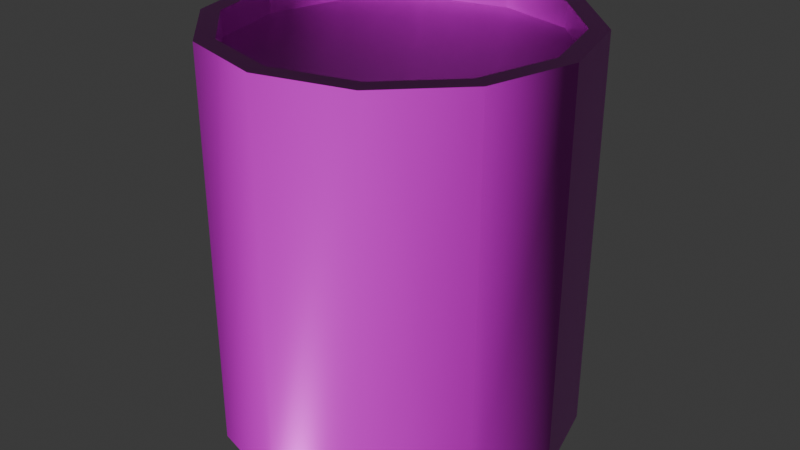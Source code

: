 # Source: Aluminum_Can.blend  (saved by Blender 5.0.119; exported with 4.5.12 LTS)
import bpy
from mathutils import Matrix  # noqa: F401  (used for matrix-valued properties, if any)

bpy.ops.wm.read_factory_settings(use_empty=True)
scene = bpy.context.scene
scene.name = 'Scene'

# ---- collections
col_collection = bpy.data.collections.new('Collection'); scene.collection.children.link(col_collection)

# ---- images (referenced by path relative to the original .blend; pixels are not part of the script)
import os
ASSET_DIR = os.environ.get("B2B_ASSET_DIR", "")  # directory of the original .blend (textures are referenced by path, not embedded)
HERE = os.path.dirname(os.path.abspath(__file__))  # packed textures are extracted next to this script under _unpacked/

def load_image(name, relpath, width, height, colorspace="sRGB"):
    """Load a texture the original file referenced (path relative to the .blend, or extracted next to this script)."""
    p = next((c for c in (os.path.join(HERE, relpath), os.path.join(ASSET_DIR, relpath)) if relpath and os.path.exists(c)), "")
    if p:
        img = bpy.data.images.load(p, check_existing=True)
        img.name = name
    else:  # same state as the original file: an image datablock whose file is absent (Cycles renders it pink)
        img = bpy.data.images.new(name, width, height)
        img.source = "FILE"
        img.filepath = "//" + (relpath or name)
    img.colorspace_settings.name = colorspace
    return img
img_can_defaultmaterial_height_png = load_image('Can_DefaultMaterial_Height.png', 'textures/Aluminum Can/Can_DefaultMaterial_Height.png', 1024, 1024, 'Non-Color')
img_can_defaultmaterial_basecolor_png = load_image('Can_DefaultMaterial_BaseColor.png', 'textures/Aluminum Can/Can_DefaultMaterial_BaseColor.png', 1024, 1024, 'sRGB')
img_can_defaultmaterial_metallic_png = load_image('Can_DefaultMaterial_Metallic.png', 'textures/Aluminum Can/Can_DefaultMaterial_Metallic.png', 1024, 1024, 'Non-Color')
img_can_defaultmaterial_roughness_png = load_image('Can_DefaultMaterial_Roughness.png', 'textures/Aluminum Can/Can_DefaultMaterial_Roughness.png', 1024, 1024, 'Non-Color')
img_can_defaultmaterial_normal_png = load_image('Can_DefaultMaterial_Normal.png', 'textures/Aluminum Can/Can_DefaultMaterial_Normal.png', 1024, 1024, 'Non-Color')
img_can_defaultmaterial_emissive_png = load_image('Can_DefaultMaterial_Emissive.png', 'textures/Aluminum Can/Can_DefaultMaterial_Emissive.png', 1024, 1024, 'sRGB')

# ---- materials (node trees are filled in below, after node groups)
mat_aluminum_can = bpy.data.materials.new('Aluminum Can')

# ---- material node trees
mat_aluminum_can.use_nodes = True; mat_aluminum_can.node_tree.nodes.clear()
_N = mat_aluminum_can.node_tree.nodes; _L = mat_aluminum_can.node_tree.links
n0 = _N.new('ShaderNodeBsdfPrincipled'); n0.name = 'Principled BSDF'; n0.location = (-200, 100)
n1 = _N.new('ShaderNodeOutputMaterial'); n1.name = 'Material Output'; n1.location = (200, 100)
n2 = _N.new('ShaderNodeTexImage'); n2.name = 'Image Texture'; n2.location = (84, -1156)
n2.label = 'Displacement'
n2.image = img_can_defaultmaterial_height_png
n3 = _N.new('ShaderNodeDisplacement'); n3.name = 'Displacement'; n3.location = (-100, -600)
n4 = _N.new('ShaderNodeTexImage'); n4.name = 'Image Texture.001'; n4.location = (84, -36)
n4.label = 'Base Color'
n4.image = img_can_defaultmaterial_basecolor_png
n5 = _N.new('ShaderNodeTexImage'); n5.name = 'Image Texture.002'; n5.location = (84, -316)
n5.label = 'Metallic'
n5.image = img_can_defaultmaterial_metallic_png
n6 = _N.new('ShaderNodeTexImage'); n6.name = 'Image Texture.003'; n6.location = (84, -596)
n6.label = 'Roughness'
n6.image = img_can_defaultmaterial_roughness_png
n7 = _N.new('ShaderNodeTexImage'); n7.name = 'Image Texture.004'; n7.location = (84, -1436)
n7.label = 'Normal'
n7.image = img_can_defaultmaterial_normal_png
n8 = _N.new('ShaderNodeNormalMap'); n8.name = 'Normal Map'; n8.location = (-450, -1100)
n9 = _N.new('ShaderNodeTexImage'); n9.name = 'Image Texture.005'; n9.location = (84, -876)
n9.label = 'Emission Color'
n9.image = img_can_defaultmaterial_emissive_png
n10 = _N.new('ShaderNodeMapping'); n10.name = 'Mapping'; n10.location = (229, -36)
n11 = _N.new('NodeReroute'); n11.name = 'Reroute'; n11.location = (34, -799)
n11.width = 14
n11.socket_idname = 'NodeSocketVector'
n12 = _N.new('ShaderNodeTexCoord'); n12.name = 'Texture Coordinate'; n12.location = (29, -36)
n13 = _N.new('NodeFrame'); n13.name = 'Frame'; n13.location = (-1479, 136)
n13.label = 'Mapping'
n13.width = 398
n14 = _N.new('NodeFrame'); n14.name = 'Frame.001'; n14.location = (-834, 336)
n14.label = 'Textures'
n14.width = 353
n2.parent = n14
n4.parent = n14
n5.parent = n14
n6.parent = n14
n7.parent = n14
n9.parent = n14
n10.parent = n13
n11.parent = n14
n12.parent = n13
_L.new(n0.outputs[0], n1.inputs[0])
_L.new(n2.outputs[0], n3.inputs[0])
_L.new(n3.outputs[0], n1.inputs[2])
_L.new(n4.outputs[0], n0.inputs[0])
_L.new(n5.outputs[0], n0.inputs[1])
_L.new(n6.outputs[0], n0.inputs[2])
_L.new(n7.outputs[0], n8.inputs[1])
_L.new(n8.outputs[0], n0.inputs[5])
_L.new(n9.outputs[0], n0.inputs[27])
_L.new(n11.outputs[0], n4.inputs[0])
_L.new(n11.outputs[0], n5.inputs[0])
_L.new(n11.outputs[0], n6.inputs[0])
_L.new(n11.outputs[0], n9.inputs[0])
_L.new(n11.outputs[0], n2.inputs[0])
_L.new(n11.outputs[0], n7.inputs[0])
_L.new(n10.outputs[0], n11.inputs[0])
_L.new(n12.outputs[2], n10.inputs[0])
n1.is_active_output = True

# ---- world
world_world = bpy.data.worlds.new('World'); scene.world = world_world
world_world.use_nodes = True; world_world.node_tree.nodes.clear()
_N = world_world.node_tree.nodes; _L = world_world.node_tree.links
n0 = _N.new('ShaderNodeOutputWorld'); n0.name = 'World Output'; n0.location = (200, 100)
n1 = _N.new('ShaderNodeBackground'); n1.name = 'Background'; n1.location = (-200, 100)
n1.inputs[0].default_value = (0.05088, 0.05088, 0.05088, 1.0)
_L.new(n1.outputs[0], n0.inputs[0])
n0.is_active_output = True
world_world.color = (0.05088, 0.05088, 0.05088)
world_world.sun_shadow_jitter_overblur = 0.0

# ---- meshes
me_can = bpy.data.meshes.new('Can')
me_can.from_pydata([(0.0, 0.8965, 0.0), (-0.4482, 0.7764, 0.0), (-0.7764, 0.4482, 0.0), (-0.8965, 0.0, 0.0), (-0.7764, -0.4482, 0.0), (-0.4482, -0.7764, 0.0), (0.0, -0.8965, 0.0), (0.4482, -0.7764, 0.0), (0.7764, -0.4482, 0.0), (0.8965, 0.0, 0.0), (0.7764, 0.4482, 0.0), (0.4482, 0.7764, 0.0), (0.7764, 0.4482, 2.222), (0.8965, 0.0, 2.222), (0.7764, -0.4482, 2.222), (0.4482, -0.7764, 2.222), (0.0, -0.8965, 2.222), (-0.4482, -0.7764, 2.222), (-0.7764, -0.4482, 2.222), (-0.8965, 0.0, 2.222), (-0.7764, 0.4482, 2.222), (0.0, 0.8965, 2.222), (-0.4482, 0.7764, 2.222), (0.4482, 0.7764, 2.222), (0.0, 1.0, 2.222), (0.5, 0.866, 2.222), (0.866, 0.5, 2.222), (1.0, 0.0, 2.222), (0.866, -0.5, 2.222), (0.5, -0.866, 2.222), (0.0, -1.0, 2.222), (-0.5, -0.866, 2.222), (-0.866, -0.5, 2.222), (-1.0, 0.0, 2.222), (-0.866, 0.5, 2.222), (-0.5, 0.866, 2.222), (0.7764, -0.4482, 2.083), (2.484e-09, 0.0, 2.083), (-0.7764, -0.4482, 2.083), (0.0, -0.8965, 2.083), (0.7764, 0.4482, 2.083), (-0.7764, 0.4482, 2.083), (0.0, 0.8965, 2.083), (0.4482, 0.7764, 2.083), (0.8965, 0.0, 2.083), (0.4482, -0.7764, 2.083), (-0.4482, -0.7764, 2.083), (-0.8965, 0.0, 2.083), (-0.4482, 0.7764, 2.083), (-0.5, 0.866, 0.0), (0.0, 1.0, 0.0), (-0.866, 0.5, 0.0), (-1.0, 0.0, 0.0), (-0.866, -0.5, 0.0), (-0.5, -0.866, 0.0), (0.0, -1.0, 0.0), (0.5, -0.866, 0.0), (0.866, -0.5, 0.0), (1.0, 0.0, 0.0), (0.866, 0.5, 0.0), (0.5, 0.866, 0.0), (2.484e-09, 0.0, 0.06944), (0.0, 0.8965, 0.06944), (-0.7764, 0.4482, 0.06944), (0.7764, 0.4482, 0.06944), (0.0, -0.8965, 0.06944), (-0.7764, -0.4482, 0.06944), (0.7764, -0.4482, 0.06944), (-0.4482, 0.7764, 0.06944), (-0.8965, 0.0, 0.06944), (-0.4482, -0.7764, 0.06944), (0.4482, -0.7764, 0.06944), (0.8965, 0.0, 0.06944), (0.4482, 0.7764, 0.06944)], [], [(3, 2, 63, 69), (6, 5, 70, 65), (9, 8, 67, 72), (51, 52, 33, 34), (2, 1, 68, 63), (0, 11, 73, 62), (21, 22, 48, 42), (15, 14, 36, 45), (18, 17, 46, 38), (23, 21, 42, 43), (22, 20, 41, 48), (14, 13, 44, 36), (5, 4, 66, 70), (58, 59, 26, 27), (55, 56, 29, 30), (52, 53, 32, 33), (59, 60, 25, 26), (50, 49, 35, 24), (56, 57, 28, 29), (53, 54, 31, 32), (60, 50, 24, 25), (49, 51, 34, 35), (57, 58, 27, 28), (54, 55, 30, 31), (21, 23, 25, 24), (23, 12, 26, 25), (12, 13, 27, 26), (13, 14, 28, 27), (14, 15, 29, 28), (15, 16, 30, 29), (16, 17, 31, 30), (17, 18, 32, 31), (18, 19, 33, 32), (19, 20, 34, 33), (20, 22, 35, 34), (22, 21, 24, 35), (46, 39, 37, 38), (36, 44, 40, 37), (48, 41, 37, 42), (43, 42, 37, 40), (47, 38, 37, 41), (45, 36, 37, 39), (12, 23, 43, 40), (19, 18, 38, 47), (16, 15, 45, 39), (13, 12, 40, 44), (20, 19, 47, 41), (17, 16, 39, 46), (0, 1, 49, 50), (1, 2, 51, 49), (2, 3, 52, 51), (3, 4, 53, 52), (4, 5, 54, 53), (5, 6, 55, 54), (6, 7, 56, 55), (7, 8, 57, 56), (8, 9, 58, 57), (9, 10, 59, 58), (10, 11, 60, 59), (11, 0, 50, 60), (67, 61, 64, 72), (71, 65, 61, 67), (73, 64, 61, 62), (68, 62, 61, 63), (70, 66, 61, 65), (69, 63, 61, 66), (10, 9, 72, 64), (7, 6, 65, 71), (4, 3, 69, 66), (11, 10, 64, 73), (1, 0, 62, 68), (8, 7, 71, 67)])
me_can.polygons.foreach_set('use_smooth', [True] * 72)
_k = set([(0, 1), (0, 11), (1, 2), (2, 3), (3, 4), (4, 5), (5, 6), (6, 7), (7, 8), (8, 9), (9, 10), (10, 11), (12, 13), (12, 23), (13, 14), (14, 15), (15, 16), (16, 17), (17, 18), (18, 19), (19, 20), (20, 22), (21, 22), (21, 23), (24, 25), (24, 35), (25, 26), (26, 27), (27, 28), (28, 29), (29, 30), (30, 31), (31, 32), (32, 33), (33, 34), (34, 35), (36, 44), (36, 45), (38, 46), (38, 47), (39, 45), (39, 46), (40, 43), (40, 44), (41, 47), (41, 48), (42, 43), (42, 48), (49, 50), (49, 51), (50, 60), (51, 52), (52, 53), (53, 54), (54, 55), (55, 56), (56, 57), (57, 58), (58, 59), (59, 60), (62, 68), (62, 73), (63, 68), (63, 69), (64, 72), (64, 73), (65, 70), (65, 71), (66, 69), (66, 70), (67, 71), (67, 72)])
me_can.attributes.new('sharp_edge', 'BOOLEAN', 'EDGE').data.foreach_set('value', [ (min(e.vertices), max(e.vertices)) in _k for e in me_can.edges])
_uv = me_can.uv_layers.new(name='UVMap')
_uv.uv.foreach_set('vector', [0.5119, 0.9671, 0.4386, 0.9671, 0.4411, 0.9571, 0.5091, 0.9572, 0.612, 0.7937, 0.612, 0.867, 0.602, 0.8645, 0.6021, 0.7965, 0.4386, 0.6936, 0.5119, 0.6936, 0.5094, 0.7036, 0.4414, 0.7035, 0.6763, 0.4292, 0.5858, 0.5858, 0.4075, 0.4364, 0.4471, 0.389, 0.4386, 0.9671, 0.3751, 0.9305, 0.3823, 0.9231, 0.4411, 0.9571, 0.3385, 0.867, 0.3385, 0.7937, 0.3485, 0.7962, 0.3484, 0.8642, 0.2675, 0.7325, 0.3064, 0.7999, 0.2868, 0.8057, 0.2535, 0.7474, 0.01603, 0.8777, 0.01602, 0.7999, 0.03592, 0.8046, 0.03562, 0.8718, 0.2001, 0.984, 0.1223, 0.984, 0.127, 0.9641, 0.1943, 0.9644, 0.2001, 0.6936, 0.2675, 0.7325, 0.2535, 0.7474, 0.1954, 0.7135, 0.3064, 0.7999, 0.3064, 0.8777, 0.2865, 0.873, 0.2868, 0.8057, 0.01602, 0.7999, 0.05492, 0.7325, 0.0698, 0.7465, 0.03592, 0.8046, 0.612, 0.867, 0.5754, 0.9305, 0.5679, 0.9233, 0.602, 0.8645, 0.09173, 0.09173, 0.2484, 0.001298, 0.3281, 0.2198, 0.2701, 0.2411, 0.09173, 0.5858, 0.001298, 0.4292, 0.2198, 0.3494, 0.2411, 0.4075, 0.5858, 0.5858, 0.4292, 0.6763, 0.3494, 0.4577, 0.4075, 0.4364, 0.2484, 0.001298, 0.4292, 0.001298, 0.389, 0.2305, 0.3281, 0.2198, 0.5858, 0.09173, 0.6763, 0.2484, 0.4577, 0.3281, 0.4364, 0.2701, 0.001298, 0.4292, 0.001298, 0.2484, 0.2305, 0.2885, 0.2198, 0.3494, 0.4292, 0.6763, 0.2484, 0.6763, 0.2885, 0.4471, 0.3494, 0.4577, 0.4292, 0.001298, 0.5858, 0.09173, 0.4364, 0.2701, 0.389, 0.2305, 0.6763, 0.2484, 0.6763, 0.4292, 0.4471, 0.389, 0.4577, 0.3281, 0.001298, 0.2484, 0.09173, 0.09173, 0.2701, 0.2411, 0.2305, 0.2885, 0.2484, 0.6763, 0.09173, 0.5858, 0.2411, 0.4075, 0.2885, 0.4471, 0.2675, 0.7325, 0.2001, 0.6936, 0.2041, 0.6789, 0.2783, 0.7217, 0.2001, 0.6936, 0.1223, 0.6936, 0.1184, 0.6789, 0.2041, 0.6789, 0.1223, 0.6936, 0.05492, 0.7325, 0.04415, 0.7217, 0.1184, 0.6789, 0.05492, 0.7325, 0.01602, 0.7999, 0.001298, 0.7959, 0.04415, 0.7217, 0.01602, 0.7999, 0.01603, 0.8777, 0.001298, 0.8816, 0.001298, 0.7959, 0.01603, 0.8777, 0.05495, 0.9451, 0.04415, 0.9559, 0.001298, 0.8816, 0.05495, 0.9451, 0.1223, 0.984, 0.1184, 0.9987, 0.04415, 0.9559, 0.1223, 0.984, 0.2001, 0.984, 0.2041, 0.9987, 0.1184, 0.9987, 0.2001, 0.984, 0.2675, 0.9451, 0.2783, 0.9559, 0.2041, 0.9987, 0.2675, 0.9451, 0.3064, 0.8777, 0.3211, 0.8816, 0.2783, 0.9559, 0.3064, 0.8777, 0.3064, 0.7999, 0.3211, 0.7959, 0.3211, 0.8816, 0.3064, 0.7999, 0.2675, 0.7325, 0.2783, 0.7217, 0.3211, 0.7959, 0.127, 0.9641, 0.06897, 0.9302, 0.1612, 0.8388, 0.1943, 0.9644, 0.03592, 0.8046, 0.0698, 0.7465, 0.1282, 0.7132, 0.1612, 0.8388, 0.2868, 0.8057, 0.2865, 0.873, 0.1612, 0.8388, 0.2535, 0.7474, 0.1954, 0.7135, 0.2535, 0.7474, 0.1612, 0.8388, 0.1282, 0.7132, 0.2526, 0.931, 0.1943, 0.9644, 0.1612, 0.8388, 0.2865, 0.873, 0.03562, 0.8718, 0.03592, 0.8046, 0.1612, 0.8388, 0.06897, 0.9302, 0.1223, 0.6936, 0.2001, 0.6936, 0.1954, 0.7135, 0.1282, 0.7132, 0.2675, 0.9451, 0.2001, 0.984, 0.1943, 0.9644, 0.2526, 0.931, 0.05495, 0.9451, 0.01603, 0.8777, 0.03562, 0.8718, 0.06897, 0.9302, 0.05492, 0.7325, 0.1223, 0.6936, 0.1282, 0.7132, 0.0698, 0.7465, 0.3064, 0.8777, 0.2675, 0.9451, 0.2526, 0.931, 0.2865, 0.873, 0.1223, 0.984, 0.05495, 0.9451, 0.06897, 0.9302, 0.127, 0.9641, 0.3385, 0.867, 0.3751, 0.9305, 0.3643, 0.9413, 0.3237, 0.871, 0.3751, 0.9305, 0.4386, 0.9671, 0.4347, 0.9819, 0.3643, 0.9413, 0.4386, 0.9671, 0.5119, 0.9671, 0.5158, 0.9819, 0.4347, 0.9819, 0.5119, 0.9671, 0.5754, 0.9305, 0.5862, 0.9413, 0.5158, 0.9819, 0.5754, 0.9305, 0.612, 0.867, 0.6268, 0.871, 0.5862, 0.9413, 0.612, 0.867, 0.612, 0.7937, 0.6268, 0.7898, 0.6268, 0.871, 0.612, 0.7937, 0.5754, 0.7302, 0.5862, 0.7195, 0.6268, 0.7898, 0.5754, 0.7302, 0.5119, 0.6936, 0.5158, 0.6789, 0.5862, 0.7195, 0.5119, 0.6936, 0.4386, 0.6936, 0.4347, 0.6789, 0.5158, 0.6789, 0.4386, 0.6936, 0.3751, 0.7303, 0.3643, 0.7195, 0.4347, 0.6789, 0.3751, 0.7303, 0.3385, 0.7937, 0.3237, 0.7898, 0.3643, 0.7195, 0.3385, 0.7937, 0.3385, 0.867, 0.3237, 0.871, 0.3237, 0.7898, 0.5094, 0.7036, 0.4752, 0.8304, 0.3826, 0.7374, 0.4414, 0.7035, 0.5682, 0.7377, 0.6021, 0.7965, 0.4752, 0.8304, 0.5094, 0.7036, 0.3485, 0.7962, 0.3826, 0.7374, 0.4752, 0.8304, 0.3484, 0.8642, 0.3823, 0.9231, 0.3484, 0.8642, 0.4752, 0.8304, 0.4411, 0.9571, 0.602, 0.8645, 0.5679, 0.9233, 0.4752, 0.8304, 0.6021, 0.7965, 0.5091, 0.9572, 0.4411, 0.9571, 0.4752, 0.8304, 0.5679, 0.9233, 0.3751, 0.7303, 0.4386, 0.6936, 0.4414, 0.7035, 0.3826, 0.7374, 0.5754, 0.7302, 0.612, 0.7937, 0.6021, 0.7965, 0.5682, 0.7377, 0.5754, 0.9305, 0.5119, 0.9671, 0.5091, 0.9572, 0.5679, 0.9233, 0.3385, 0.7937, 0.3751, 0.7303, 0.3826, 0.7374, 0.3485, 0.7962, 0.3751, 0.9305, 0.3385, 0.867, 0.3484, 0.8642, 0.3823, 0.9231, 0.5119, 0.6936, 0.5754, 0.7302, 0.5682, 0.7377, 0.5094, 0.7036])
me_can.materials.append(mat_aluminum_can)
me_can.update()

# ---- objects
ob_can = bpy.data.objects.new('Can', me_can)

# ---- transforms, parenting, visibility, modifiers, constraints
ob_can.location = (0.0, 0.0, 0.0)
ob_can.scale = (0.144, 0.144, 0.144)

# ---- collection membership
col_collection.objects.link(ob_can)

# ---- scene / render settings (as saved in the file)
scene.frame_start = 1; scene.frame_end = 250; scene.frame_set(1)
scene.render.engine = 'BLENDER_EEVEE_NEXT'
scene.render.bake_bias = 0.0
scene.render.bake_samples = 0
scene.cycles.sampling_pattern = 'TABULATED_SOBOL'
scene.eevee.use_volume_custom_range = False
bpy.context.view_layer.update()

# ---- added for rendering (the .blend has no active camera and no usable light): camera, sun
cam_auto = bpy.data.cameras.new('AutoCamera')
cam_auto.lens = 50.0
cam_auto.sensor_width = 36.0
cam_auto.clip_end = 1000.0
ob_auto_camera = bpy.data.objects.new('AutoCamera', cam_auto)
scene.collection.objects.link(ob_auto_camera)
ob_auto_camera.location = (0.479234, -0.575081, 0.543387)
ob_auto_camera.rotation_euler = (1.09748, -7.21219e-08, 0.694738)
scene.camera = ob_auto_camera
light_auto_sun = bpy.data.lights.new('AutoSun', 'SUN')
light_auto_sun.energy = 3.0
light_auto_sun.angle = 0.0523599
ob_auto_sun = bpy.data.objects.new('AutoSun', light_auto_sun)
scene.collection.objects.link(ob_auto_sun)
ob_auto_sun.rotation_euler = (0.872665, 0.174533, 0.523599)
bpy.context.view_layer.update()

